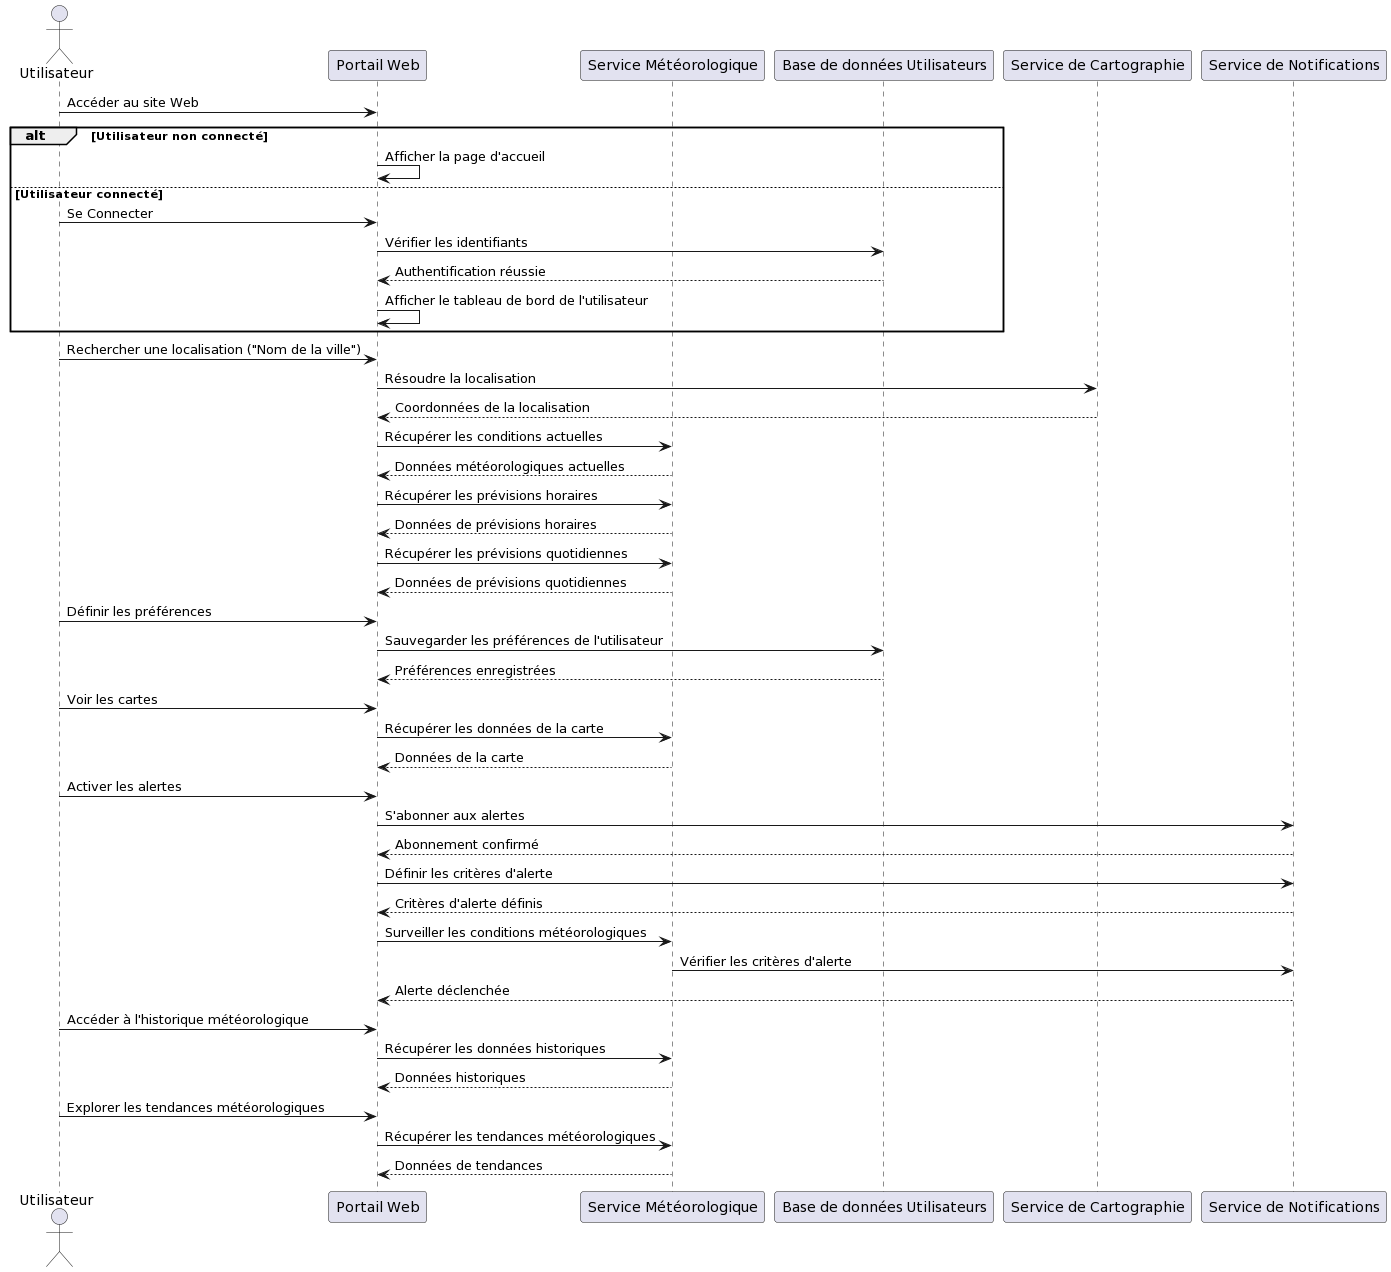

The diagram above was rendered by PlantUML. Its source (embedded in the PNG):
@startuml
actor Utilisateur
participant "Portail Web" as PortailWeb
participant "Service Météorologique" as ServiceMeteo
participant "Base de données Utilisateurs" as BaseUtilisateurs
participant "Service de Cartographie" as ServiceCartographie
participant "Service de Notifications" as ServiceNotifications

Utilisateur -> PortailWeb: Accéder au site Web

alt Utilisateur non connecté
    PortailWeb -> PortailWeb: Afficher la page d'accueil
else Utilisateur connecté
    Utilisateur -> PortailWeb: Se Connecter
    PortailWeb -> BaseUtilisateurs: Vérifier les identifiants
    BaseUtilisateurs --> PortailWeb: Authentification réussie
    PortailWeb -> PortailWeb: Afficher le tableau de bord de l'utilisateur
end

Utilisateur -> PortailWeb: Rechercher une localisation ("Nom de la ville")

PortailWeb -> ServiceCartographie: Résoudre la localisation
ServiceCartographie --> PortailWeb: Coordonnées de la localisation

PortailWeb -> ServiceMeteo: Récupérer les conditions actuelles
ServiceMeteo --> PortailWeb: Données météorologiques actuelles

PortailWeb -> ServiceMeteo: Récupérer les prévisions horaires
ServiceMeteo --> PortailWeb: Données de prévisions horaires

PortailWeb -> ServiceMeteo: Récupérer les prévisions quotidiennes
ServiceMeteo --> PortailWeb: Données de prévisions quotidiennes

Utilisateur -> PortailWeb: Définir les préférences

PortailWeb -> BaseUtilisateurs: Sauvegarder les préférences de l'utilisateur
BaseUtilisateurs --> PortailWeb: Préférences enregistrées

Utilisateur -> PortailWeb: Voir les cartes

PortailWeb -> ServiceMeteo: Récupérer les données de la carte
ServiceMeteo --> PortailWeb: Données de la carte

Utilisateur -> PortailWeb: Activer les alertes

PortailWeb -> ServiceNotifications: S'abonner aux alertes
ServiceNotifications --> PortailWeb: Abonnement confirmé

PortailWeb -> ServiceNotifications: Définir les critères d'alerte
ServiceNotifications --> PortailWeb: Critères d'alerte définis

PortailWeb -> ServiceMeteo: Surveiller les conditions météorologiques
ServiceMeteo -> ServiceNotifications: Vérifier les critères d'alerte
ServiceNotifications --> PortailWeb: Alerte déclenchée

Utilisateur -> PortailWeb: Accéder à l'historique météorologique

PortailWeb -> ServiceMeteo: Récupérer les données historiques
ServiceMeteo --> PortailWeb: Données historiques

Utilisateur -> PortailWeb: Explorer les tendances météorologiques

PortailWeb -> ServiceMeteo: Récupérer les tendances météorologiques
ServiceMeteo --> PortailWeb: Données de tendances
@enduml